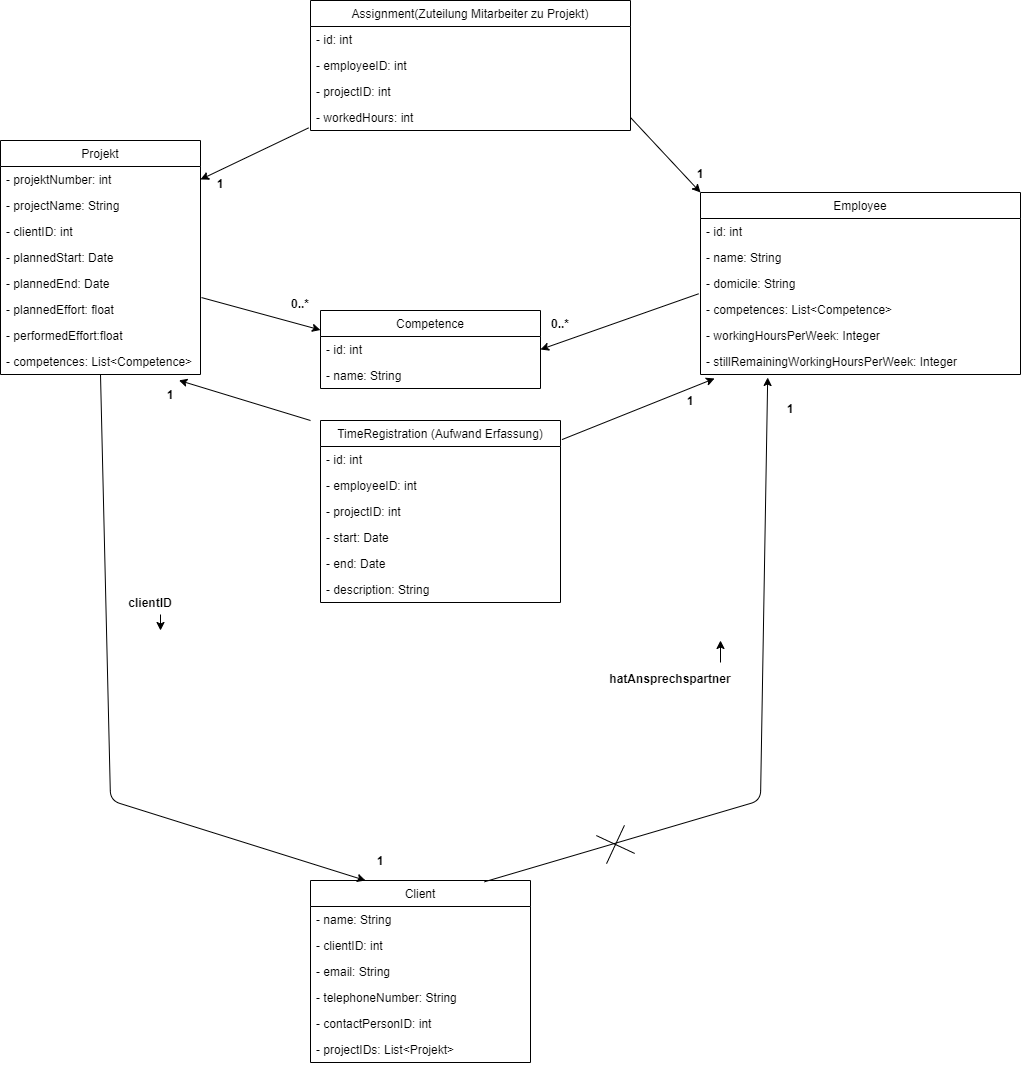

The diagram above was exported from draw.io. Its source (the exported page's mxGraphModel, read from the mxfile embedded in the PNG):
<mxGraphModel dx="2214" dy="1194" grid="1" gridSize="10" guides="1" tooltips="1" connect="1" arrows="1" fold="1" page="1" pageScale="1" pageWidth="1654" pageHeight="2336" background="#ffffff" math="0" shadow="0">
  <root>
    <mxCell id="0" />
    <mxCell id="1" parent="0" />
    <mxCell id="HK1HnzDMrN5pPwvElY66-2" value="Employee" style="swimlane;fontStyle=0;childLayout=stackLayout;horizontal=1;startSize=26;fillColor=none;horizontalStack=0;resizeParent=1;resizeParentMax=0;resizeLast=0;collapsible=1;marginBottom=0;" parent="1" vertex="1">
      <mxGeometry x="770" y="202" width="320" height="182" as="geometry" />
    </mxCell>
    <mxCell id="HK1HnzDMrN5pPwvElY66-3" value="- id: int" style="text;strokeColor=none;fillColor=none;align=left;verticalAlign=top;spacingLeft=4;spacingRight=4;overflow=hidden;rotatable=0;points=[[0,0.5],[1,0.5]];portConstraint=eastwest;" parent="HK1HnzDMrN5pPwvElY66-2" vertex="1">
      <mxGeometry y="26" width="320" height="26" as="geometry" />
    </mxCell>
    <mxCell id="HK1HnzDMrN5pPwvElY66-5" value="- name: String" style="text;strokeColor=none;fillColor=none;align=left;verticalAlign=top;spacingLeft=4;spacingRight=4;overflow=hidden;rotatable=0;points=[[0,0.5],[1,0.5]];portConstraint=eastwest;imageHeight=24;imageWidth=26;imageAspect=1;" parent="HK1HnzDMrN5pPwvElY66-2" vertex="1">
      <mxGeometry y="52" width="320" height="26" as="geometry" />
    </mxCell>
    <mxCell id="T29BGUdwYCYtZFOgeIpj-5" value="- domicile: String" style="text;strokeColor=none;fillColor=none;align=left;verticalAlign=top;spacingLeft=4;spacingRight=4;overflow=hidden;rotatable=0;points=[[0,0.5],[1,0.5]];portConstraint=eastwest;imageHeight=24;imageWidth=26;imageAspect=1;" parent="HK1HnzDMrN5pPwvElY66-2" vertex="1">
      <mxGeometry y="78" width="320" height="26" as="geometry" />
    </mxCell>
    <mxCell id="e_3jRiJPJLH_WLyhmo9j-1" value="- competences: List&lt;Competence&gt;" style="text;strokeColor=none;fillColor=none;align=left;verticalAlign=top;spacingLeft=4;spacingRight=4;overflow=hidden;rotatable=0;points=[[0,0.5],[1,0.5]];portConstraint=eastwest;imageHeight=24;imageWidth=26;imageAspect=1;" vertex="1" parent="HK1HnzDMrN5pPwvElY66-2">
      <mxGeometry y="104" width="320" height="26" as="geometry" />
    </mxCell>
    <mxCell id="e_3jRiJPJLH_WLyhmo9j-3" value="- workingHoursPerWeek: Integer" style="text;strokeColor=none;fillColor=none;align=left;verticalAlign=top;spacingLeft=4;spacingRight=4;overflow=hidden;rotatable=0;points=[[0,0.5],[1,0.5]];portConstraint=eastwest;imageHeight=24;imageWidth=26;imageAspect=1;" vertex="1" parent="HK1HnzDMrN5pPwvElY66-2">
      <mxGeometry y="130" width="320" height="26" as="geometry" />
    </mxCell>
    <mxCell id="HK1HnzDMrN5pPwvElY66-53" value="- stillRemainingWorkingHoursPerWeek: Integer" style="text;strokeColor=none;fillColor=none;align=left;verticalAlign=top;spacingLeft=4;spacingRight=4;overflow=hidden;rotatable=0;points=[[0,0.5],[1,0.5]];portConstraint=eastwest;imageHeight=24;imageWidth=26;imageAspect=1;" parent="HK1HnzDMrN5pPwvElY66-2" vertex="1">
      <mxGeometry y="156" width="320" height="26" as="geometry" />
    </mxCell>
    <mxCell id="HK1HnzDMrN5pPwvElY66-10" value="Projekt" style="swimlane;fontStyle=0;childLayout=stackLayout;horizontal=1;startSize=26;fillColor=none;horizontalStack=0;resizeParent=1;resizeParentMax=0;resizeLast=0;collapsible=1;marginBottom=0;" parent="1" vertex="1">
      <mxGeometry x="70" y="150" width="200" height="234" as="geometry" />
    </mxCell>
    <mxCell id="HK1HnzDMrN5pPwvElY66-11" value="- projektNumber: int" style="text;strokeColor=none;fillColor=none;align=left;verticalAlign=top;spacingLeft=4;spacingRight=4;overflow=hidden;rotatable=0;points=[[0,0.5],[1,0.5]];portConstraint=eastwest;" parent="HK1HnzDMrN5pPwvElY66-10" vertex="1">
      <mxGeometry y="26" width="200" height="26" as="geometry" />
    </mxCell>
    <mxCell id="HK1HnzDMrN5pPwvElY66-12" value="- projectName: String" style="text;strokeColor=none;fillColor=none;align=left;verticalAlign=top;spacingLeft=4;spacingRight=4;overflow=hidden;rotatable=0;points=[[0,0.5],[1,0.5]];portConstraint=eastwest;" parent="HK1HnzDMrN5pPwvElY66-10" vertex="1">
      <mxGeometry y="52" width="200" height="26" as="geometry" />
    </mxCell>
    <mxCell id="HK1HnzDMrN5pPwvElY66-18" value="- clientID: int" style="text;strokeColor=none;fillColor=none;align=left;verticalAlign=top;spacingLeft=4;spacingRight=4;overflow=hidden;rotatable=0;points=[[0,0.5],[1,0.5]];portConstraint=eastwest;" parent="HK1HnzDMrN5pPwvElY66-10" vertex="1">
      <mxGeometry y="78" width="200" height="26" as="geometry" />
    </mxCell>
    <mxCell id="HK1HnzDMrN5pPwvElY66-19" value="- plannedStart: Date" style="text;strokeColor=none;fillColor=none;align=left;verticalAlign=top;spacingLeft=4;spacingRight=4;overflow=hidden;rotatable=0;points=[[0,0.5],[1,0.5]];portConstraint=eastwest;" parent="HK1HnzDMrN5pPwvElY66-10" vertex="1">
      <mxGeometry y="104" width="200" height="26" as="geometry" />
    </mxCell>
    <mxCell id="T29BGUdwYCYtZFOgeIpj-3" value="- plannedEnd: Date" style="text;strokeColor=none;fillColor=none;align=left;verticalAlign=top;spacingLeft=4;spacingRight=4;overflow=hidden;rotatable=0;points=[[0,0.5],[1,0.5]];portConstraint=eastwest;" parent="HK1HnzDMrN5pPwvElY66-10" vertex="1">
      <mxGeometry y="130" width="200" height="26" as="geometry" />
    </mxCell>
    <mxCell id="HK1HnzDMrN5pPwvElY66-20" value="- plannedEffort: float" style="text;strokeColor=none;fillColor=none;align=left;verticalAlign=top;spacingLeft=4;spacingRight=4;overflow=hidden;rotatable=0;points=[[0,0.5],[1,0.5]];portConstraint=eastwest;" parent="HK1HnzDMrN5pPwvElY66-10" vertex="1">
      <mxGeometry y="156" width="200" height="26" as="geometry" />
    </mxCell>
    <mxCell id="HK1HnzDMrN5pPwvElY66-13" value="- performedEffort:float" style="text;strokeColor=none;fillColor=none;align=left;verticalAlign=top;spacingLeft=4;spacingRight=4;overflow=hidden;rotatable=0;points=[[0,0.5],[1,0.5]];portConstraint=eastwest;" parent="HK1HnzDMrN5pPwvElY66-10" vertex="1">
      <mxGeometry y="182" width="200" height="26" as="geometry" />
    </mxCell>
    <mxCell id="HK1HnzDMrN5pPwvElY66-21" value="- competences: List&lt;Competence&gt;" style="text;strokeColor=none;fillColor=none;align=left;verticalAlign=top;spacingLeft=4;spacingRight=4;overflow=hidden;rotatable=0;points=[[0,0.5],[1,0.5]];portConstraint=eastwest;" parent="HK1HnzDMrN5pPwvElY66-10" vertex="1">
      <mxGeometry y="208" width="200" height="26" as="geometry" />
    </mxCell>
    <mxCell id="QvICl4iRRqQZAavdht6h-7" value="" style="endArrow=classic;html=1;entryX=0.21;entryY=1.115;entryDx=0;entryDy=0;entryPerimeter=0;exitX=0.791;exitY=0.007;exitDx=0;exitDy=0;exitPerimeter=0;" parent="1" target="HK1HnzDMrN5pPwvElY66-53" edge="1" source="HK1HnzDMrN5pPwvElY66-23">
      <mxGeometry width="50" height="50" relative="1" as="geometry">
        <mxPoint x="470" y="560" as="sourcePoint" />
        <mxPoint x="670" y="270" as="targetPoint" />
        <Array as="points">
          <mxPoint x="830" y="810" />
        </Array>
      </mxGeometry>
    </mxCell>
    <mxCell id="QvICl4iRRqQZAavdht6h-10" value="1" style="text;align=center;fontStyle=1;verticalAlign=middle;spacingLeft=3;spacingRight=3;strokeColor=none;rotatable=0;points=[[0,0.5],[1,0.5]];portConstraint=eastwest;" parent="1" vertex="1">
      <mxGeometry x="250" y="180" width="80" height="26" as="geometry" />
    </mxCell>
    <mxCell id="QvICl4iRRqQZAavdht6h-11" value="" style="endArrow=classic;html=1;" parent="1" edge="1">
      <mxGeometry width="50" height="50" relative="1" as="geometry">
        <mxPoint x="790" y="672" as="sourcePoint" />
        <mxPoint x="790" y="650" as="targetPoint" />
      </mxGeometry>
    </mxCell>
    <mxCell id="QvICl4iRRqQZAavdht6h-12" value="hatAnsprechspartner&#10;" style="text;align=center;fontStyle=1;verticalAlign=middle;spacingLeft=3;spacingRight=3;strokeColor=none;rotatable=0;points=[[0,0.5],[1,0.5]];portConstraint=eastwest;" parent="1" vertex="1">
      <mxGeometry x="720" y="682" width="40" height="26" as="geometry" />
    </mxCell>
    <mxCell id="QvICl4iRRqQZAavdht6h-14" value="clientID" style="text;align=center;fontStyle=1;verticalAlign=middle;spacingLeft=3;spacingRight=3;strokeColor=none;rotatable=0;points=[[0,0.5],[1,0.5]];portConstraint=eastwest;" parent="1" vertex="1">
      <mxGeometry x="180" y="600" width="80" height="24" as="geometry" />
    </mxCell>
    <mxCell id="QvICl4iRRqQZAavdht6h-8" value="" style="shape=umlDestroy;rotation=70;" parent="1" vertex="1">
      <mxGeometry x="670" y="839" width="30" height="30" as="geometry" />
    </mxCell>
    <mxCell id="e_3jRiJPJLH_WLyhmo9j-7" value="Assignment(Zuteilung Mitarbeiter zu Projekt)" style="swimlane;fontStyle=0;childLayout=stackLayout;horizontal=1;startSize=26;fillColor=none;horizontalStack=0;resizeParent=1;resizeParentMax=0;resizeLast=0;collapsible=1;marginBottom=0;" vertex="1" parent="1">
      <mxGeometry x="380" y="10" width="320" height="130" as="geometry" />
    </mxCell>
    <mxCell id="e_3jRiJPJLH_WLyhmo9j-8" value="- id: int" style="text;strokeColor=none;fillColor=none;align=left;verticalAlign=top;spacingLeft=4;spacingRight=4;overflow=hidden;rotatable=0;points=[[0,0.5],[1,0.5]];portConstraint=eastwest;" vertex="1" parent="e_3jRiJPJLH_WLyhmo9j-7">
      <mxGeometry y="26" width="320" height="26" as="geometry" />
    </mxCell>
    <mxCell id="e_3jRiJPJLH_WLyhmo9j-9" value="- employeeID: int&#10;" style="text;strokeColor=none;fillColor=none;align=left;verticalAlign=top;spacingLeft=4;spacingRight=4;overflow=hidden;rotatable=0;points=[[0,0.5],[1,0.5]];portConstraint=eastwest;imageHeight=24;imageWidth=26;imageAspect=1;" vertex="1" parent="e_3jRiJPJLH_WLyhmo9j-7">
      <mxGeometry y="52" width="320" height="26" as="geometry" />
    </mxCell>
    <mxCell id="e_3jRiJPJLH_WLyhmo9j-10" value="- projectID: int" style="text;strokeColor=none;fillColor=none;align=left;verticalAlign=top;spacingLeft=4;spacingRight=4;overflow=hidden;rotatable=0;points=[[0,0.5],[1,0.5]];portConstraint=eastwest;imageHeight=24;imageWidth=26;imageAspect=1;" vertex="1" parent="e_3jRiJPJLH_WLyhmo9j-7">
      <mxGeometry y="78" width="320" height="26" as="geometry" />
    </mxCell>
    <mxCell id="e_3jRiJPJLH_WLyhmo9j-11" value="- workedHours: int" style="text;strokeColor=none;fillColor=none;align=left;verticalAlign=top;spacingLeft=4;spacingRight=4;overflow=hidden;rotatable=0;points=[[0,0.5],[1,0.5]];portConstraint=eastwest;imageHeight=24;imageWidth=26;imageAspect=1;" vertex="1" parent="e_3jRiJPJLH_WLyhmo9j-7">
      <mxGeometry y="104" width="320" height="26" as="geometry" />
    </mxCell>
    <mxCell id="e_3jRiJPJLH_WLyhmo9j-15" value="" style="endArrow=classic;html=1;entryX=1;entryY=0.5;entryDx=0;entryDy=0;exitX=-0.006;exitY=0.9;exitDx=0;exitDy=0;exitPerimeter=0;" edge="1" parent="1" source="e_3jRiJPJLH_WLyhmo9j-11" target="HK1HnzDMrN5pPwvElY66-11">
      <mxGeometry width="50" height="50" relative="1" as="geometry">
        <mxPoint x="400" y="280" as="sourcePoint" />
        <mxPoint x="450" y="230" as="targetPoint" />
      </mxGeometry>
    </mxCell>
    <mxCell id="e_3jRiJPJLH_WLyhmo9j-16" value="" style="endArrow=classic;html=1;exitX=1;exitY=0.5;exitDx=0;exitDy=0;entryX=0;entryY=0;entryDx=0;entryDy=0;" edge="1" parent="1" source="e_3jRiJPJLH_WLyhmo9j-11" target="HK1HnzDMrN5pPwvElY66-2">
      <mxGeometry width="50" height="50" relative="1" as="geometry">
        <mxPoint x="780" y="130" as="sourcePoint" />
        <mxPoint x="830" y="80" as="targetPoint" />
      </mxGeometry>
    </mxCell>
    <mxCell id="e_3jRiJPJLH_WLyhmo9j-17" value="1" style="text;align=center;fontStyle=1;verticalAlign=middle;spacingLeft=3;spacingRight=3;strokeColor=none;rotatable=0;points=[[0,0.5],[1,0.5]];portConstraint=eastwest;" vertex="1" parent="1">
      <mxGeometry x="730" y="170" width="80" height="26" as="geometry" />
    </mxCell>
    <mxCell id="e_3jRiJPJLH_WLyhmo9j-18" value="Competence" style="swimlane;fontStyle=0;childLayout=stackLayout;horizontal=1;startSize=26;fillColor=none;horizontalStack=0;resizeParent=1;resizeParentMax=0;resizeLast=0;collapsible=1;marginBottom=0;" vertex="1" parent="1">
      <mxGeometry x="390" y="320" width="220" height="78" as="geometry" />
    </mxCell>
    <mxCell id="e_3jRiJPJLH_WLyhmo9j-19" value="- id: int" style="text;strokeColor=none;fillColor=none;align=left;verticalAlign=top;spacingLeft=4;spacingRight=4;overflow=hidden;rotatable=0;points=[[0,0.5],[1,0.5]];portConstraint=eastwest;" vertex="1" parent="e_3jRiJPJLH_WLyhmo9j-18">
      <mxGeometry y="26" width="220" height="26" as="geometry" />
    </mxCell>
    <mxCell id="e_3jRiJPJLH_WLyhmo9j-20" value="- name: String&#10;" style="text;strokeColor=none;fillColor=none;align=left;verticalAlign=top;spacingLeft=4;spacingRight=4;overflow=hidden;rotatable=0;points=[[0,0.5],[1,0.5]];portConstraint=eastwest;imageHeight=24;imageWidth=26;imageAspect=1;" vertex="1" parent="e_3jRiJPJLH_WLyhmo9j-18">
      <mxGeometry y="52" width="220" height="26" as="geometry" />
    </mxCell>
    <mxCell id="e_3jRiJPJLH_WLyhmo9j-26" value="" style="endArrow=classic;html=1;exitX=1.005;exitY=0.041;exitDx=0;exitDy=0;exitPerimeter=0;entryX=0;entryY=0.25;entryDx=0;entryDy=0;" edge="1" parent="1" source="HK1HnzDMrN5pPwvElY66-20" target="e_3jRiJPJLH_WLyhmo9j-18">
      <mxGeometry width="50" height="50" relative="1" as="geometry">
        <mxPoint x="380" y="290" as="sourcePoint" />
        <mxPoint x="430" y="240" as="targetPoint" />
      </mxGeometry>
    </mxCell>
    <mxCell id="e_3jRiJPJLH_WLyhmo9j-27" value="0..*" style="text;align=center;fontStyle=1;verticalAlign=middle;spacingLeft=3;spacingRight=3;strokeColor=none;rotatable=0;points=[[0,0.5],[1,0.5]];portConstraint=eastwest;" vertex="1" parent="1">
      <mxGeometry x="330" y="300" width="80" height="26" as="geometry" />
    </mxCell>
    <mxCell id="e_3jRiJPJLH_WLyhmo9j-28" value="" style="endArrow=classic;html=1;entryX=1;entryY=0.5;entryDx=0;entryDy=0;exitX=-0.006;exitY=-0.104;exitDx=0;exitDy=0;exitPerimeter=0;" edge="1" parent="1" source="e_3jRiJPJLH_WLyhmo9j-1" target="e_3jRiJPJLH_WLyhmo9j-19">
      <mxGeometry width="50" height="50" relative="1" as="geometry">
        <mxPoint x="310" y="450" as="sourcePoint" />
        <mxPoint x="360" y="400" as="targetPoint" />
      </mxGeometry>
    </mxCell>
    <mxCell id="e_3jRiJPJLH_WLyhmo9j-29" value="0..*" style="text;align=center;fontStyle=1;verticalAlign=middle;spacingLeft=3;spacingRight=3;strokeColor=none;rotatable=0;points=[[0,0.5],[1,0.5]];portConstraint=eastwest;" vertex="1" parent="1">
      <mxGeometry x="590" y="320" width="80" height="26" as="geometry" />
    </mxCell>
    <mxCell id="e_3jRiJPJLH_WLyhmo9j-30" value="" style="endArrow=classic;html=1;entryX=0.25;entryY=0;entryDx=0;entryDy=0;exitX=0.5;exitY=1;exitDx=0;exitDy=0;" edge="1" parent="1" source="HK1HnzDMrN5pPwvElY66-10" target="HK1HnzDMrN5pPwvElY66-23">
      <mxGeometry width="50" height="50" relative="1" as="geometry">
        <mxPoint x="310" y="450" as="sourcePoint" />
        <mxPoint x="360" y="400" as="targetPoint" />
        <Array as="points">
          <mxPoint x="180" y="810" />
        </Array>
      </mxGeometry>
    </mxCell>
    <mxCell id="e_3jRiJPJLH_WLyhmo9j-31" value="" style="endArrow=classic;html=1;" edge="1" parent="1">
      <mxGeometry width="50" height="50" relative="1" as="geometry">
        <mxPoint x="230" y="624" as="sourcePoint" />
        <mxPoint x="230" y="640" as="targetPoint" />
      </mxGeometry>
    </mxCell>
    <mxCell id="HK1HnzDMrN5pPwvElY66-23" value="Client" style="swimlane;fontStyle=0;childLayout=stackLayout;horizontal=1;startSize=26;fillColor=none;horizontalStack=0;resizeParent=1;resizeParentMax=0;resizeLast=0;collapsible=1;marginBottom=0;" parent="1" vertex="1">
      <mxGeometry x="380" y="890" width="220" height="182" as="geometry" />
    </mxCell>
    <mxCell id="HK1HnzDMrN5pPwvElY66-27" value="- name: String" style="text;strokeColor=none;fillColor=none;align=left;verticalAlign=top;spacingLeft=4;spacingRight=4;overflow=hidden;rotatable=0;points=[[0,0.5],[1,0.5]];portConstraint=eastwest;" parent="HK1HnzDMrN5pPwvElY66-23" vertex="1">
      <mxGeometry y="26" width="220" height="26" as="geometry" />
    </mxCell>
    <mxCell id="HK1HnzDMrN5pPwvElY66-29" value="- clientID: int" style="text;strokeColor=none;fillColor=none;align=left;verticalAlign=top;spacingLeft=4;spacingRight=4;overflow=hidden;rotatable=0;points=[[0,0.5],[1,0.5]];portConstraint=eastwest;" parent="HK1HnzDMrN5pPwvElY66-23" vertex="1">
      <mxGeometry y="52" width="220" height="26" as="geometry" />
    </mxCell>
    <mxCell id="HK1HnzDMrN5pPwvElY66-28" value="- email: String" style="text;strokeColor=none;fillColor=none;align=left;verticalAlign=top;spacingLeft=4;spacingRight=4;overflow=hidden;rotatable=0;points=[[0,0.5],[1,0.5]];portConstraint=eastwest;" parent="HK1HnzDMrN5pPwvElY66-23" vertex="1">
      <mxGeometry y="78" width="220" height="26" as="geometry" />
    </mxCell>
    <mxCell id="HK1HnzDMrN5pPwvElY66-24" value="- telephoneNumber: String" style="text;strokeColor=none;fillColor=none;align=left;verticalAlign=top;spacingLeft=4;spacingRight=4;overflow=hidden;rotatable=0;points=[[0,0.5],[1,0.5]];portConstraint=eastwest;" parent="HK1HnzDMrN5pPwvElY66-23" vertex="1">
      <mxGeometry y="104" width="220" height="26" as="geometry" />
    </mxCell>
    <mxCell id="HK1HnzDMrN5pPwvElY66-25" value="- contactPersonID: int&#10;" style="text;strokeColor=none;fillColor=none;align=left;verticalAlign=top;spacingLeft=4;spacingRight=4;overflow=hidden;rotatable=0;points=[[0,0.5],[1,0.5]];portConstraint=eastwest;" parent="HK1HnzDMrN5pPwvElY66-23" vertex="1">
      <mxGeometry y="130" width="220" height="26" as="geometry" />
    </mxCell>
    <mxCell id="HK1HnzDMrN5pPwvElY66-36" value="- projectIDs: List&lt;Projekt&gt;" style="text;strokeColor=none;fillColor=none;align=left;verticalAlign=top;spacingLeft=4;spacingRight=4;overflow=hidden;rotatable=0;points=[[0,0.5],[1,0.5]];portConstraint=eastwest;" parent="HK1HnzDMrN5pPwvElY66-23" vertex="1">
      <mxGeometry y="156" width="220" height="26" as="geometry" />
    </mxCell>
    <mxCell id="HK1HnzDMrN5pPwvElY66-35" value="&#10;1" style="text;align=center;fontStyle=1;verticalAlign=middle;spacingLeft=3;spacingRight=3;strokeColor=none;rotatable=0;points=[[0,0.5],[1,0.5]];portConstraint=eastwest;" parent="1" vertex="1">
      <mxGeometry x="410" y="850" width="80" height="26" as="geometry" />
    </mxCell>
    <mxCell id="e_3jRiJPJLH_WLyhmo9j-32" value="TimeRegistration (Aufwand Erfassung)" style="swimlane;fontStyle=0;childLayout=stackLayout;horizontal=1;startSize=26;fillColor=none;horizontalStack=0;resizeParent=1;resizeParentMax=0;resizeLast=0;collapsible=1;marginBottom=0;" vertex="1" parent="1">
      <mxGeometry x="390" y="430" width="240" height="182" as="geometry" />
    </mxCell>
    <mxCell id="e_3jRiJPJLH_WLyhmo9j-33" value="- id: int" style="text;strokeColor=none;fillColor=none;align=left;verticalAlign=top;spacingLeft=4;spacingRight=4;overflow=hidden;rotatable=0;points=[[0,0.5],[1,0.5]];portConstraint=eastwest;" vertex="1" parent="e_3jRiJPJLH_WLyhmo9j-32">
      <mxGeometry y="26" width="240" height="26" as="geometry" />
    </mxCell>
    <mxCell id="e_3jRiJPJLH_WLyhmo9j-34" value="- employeeID: int" style="text;strokeColor=none;fillColor=none;align=left;verticalAlign=top;spacingLeft=4;spacingRight=4;overflow=hidden;rotatable=0;points=[[0,0.5],[1,0.5]];portConstraint=eastwest;imageHeight=24;imageWidth=26;imageAspect=1;" vertex="1" parent="e_3jRiJPJLH_WLyhmo9j-32">
      <mxGeometry y="52" width="240" height="26" as="geometry" />
    </mxCell>
    <mxCell id="e_3jRiJPJLH_WLyhmo9j-35" value="- projectID: int" style="text;strokeColor=none;fillColor=none;align=left;verticalAlign=top;spacingLeft=4;spacingRight=4;overflow=hidden;rotatable=0;points=[[0,0.5],[1,0.5]];portConstraint=eastwest;imageHeight=24;imageWidth=26;imageAspect=1;" vertex="1" parent="e_3jRiJPJLH_WLyhmo9j-32">
      <mxGeometry y="78" width="240" height="26" as="geometry" />
    </mxCell>
    <mxCell id="e_3jRiJPJLH_WLyhmo9j-36" value="- start: Date" style="text;strokeColor=none;fillColor=none;align=left;verticalAlign=top;spacingLeft=4;spacingRight=4;overflow=hidden;rotatable=0;points=[[0,0.5],[1,0.5]];portConstraint=eastwest;imageHeight=24;imageWidth=26;imageAspect=1;" vertex="1" parent="e_3jRiJPJLH_WLyhmo9j-32">
      <mxGeometry y="104" width="240" height="26" as="geometry" />
    </mxCell>
    <mxCell id="e_3jRiJPJLH_WLyhmo9j-37" value="- end: Date" style="text;strokeColor=none;fillColor=none;align=left;verticalAlign=top;spacingLeft=4;spacingRight=4;overflow=hidden;rotatable=0;points=[[0,0.5],[1,0.5]];portConstraint=eastwest;imageHeight=24;imageWidth=26;imageAspect=1;" vertex="1" parent="e_3jRiJPJLH_WLyhmo9j-32">
      <mxGeometry y="130" width="240" height="26" as="geometry" />
    </mxCell>
    <mxCell id="e_3jRiJPJLH_WLyhmo9j-38" value="- description: String" style="text;strokeColor=none;fillColor=none;align=left;verticalAlign=top;spacingLeft=4;spacingRight=4;overflow=hidden;rotatable=0;points=[[0,0.5],[1,0.5]];portConstraint=eastwest;imageHeight=24;imageWidth=26;imageAspect=1;" vertex="1" parent="e_3jRiJPJLH_WLyhmo9j-32">
      <mxGeometry y="156" width="240" height="26" as="geometry" />
    </mxCell>
    <mxCell id="e_3jRiJPJLH_WLyhmo9j-40" value="&#10;1" style="text;align=center;fontStyle=1;verticalAlign=middle;spacingLeft=3;spacingRight=3;strokeColor=none;rotatable=0;points=[[0,0.5],[1,0.5]];portConstraint=eastwest;" vertex="1" parent="1">
      <mxGeometry x="820" y="398" width="80" height="26" as="geometry" />
    </mxCell>
    <mxCell id="e_3jRiJPJLH_WLyhmo9j-41" value="" style="endArrow=classic;html=1;entryX=0.044;entryY=1.154;entryDx=0;entryDy=0;exitX=1.006;exitY=0.105;exitDx=0;exitDy=0;entryPerimeter=0;exitPerimeter=0;" edge="1" parent="1" source="e_3jRiJPJLH_WLyhmo9j-32" target="HK1HnzDMrN5pPwvElY66-53">
      <mxGeometry width="50" height="50" relative="1" as="geometry">
        <mxPoint x="808.0799999999999" y="524.1460000000001" as="sourcePoint" />
        <mxPoint x="649.9999999999995" y="579.85" as="targetPoint" />
      </mxGeometry>
    </mxCell>
    <mxCell id="e_3jRiJPJLH_WLyhmo9j-42" value="&#10;1" style="text;align=center;fontStyle=1;verticalAlign=middle;spacingLeft=3;spacingRight=3;strokeColor=none;rotatable=0;points=[[0,0.5],[1,0.5]];portConstraint=eastwest;" vertex="1" parent="1">
      <mxGeometry x="720" y="390" width="80" height="26" as="geometry" />
    </mxCell>
    <mxCell id="e_3jRiJPJLH_WLyhmo9j-43" value="" style="endArrow=classic;html=1;entryX=0.892;entryY=1.226;entryDx=0;entryDy=0;entryPerimeter=0;" edge="1" parent="1" target="HK1HnzDMrN5pPwvElY66-21">
      <mxGeometry width="50" height="50" relative="1" as="geometry">
        <mxPoint x="380" y="430" as="sourcePoint" />
        <mxPoint x="402.63999999999993" y="416.00400000000013" as="targetPoint" />
      </mxGeometry>
    </mxCell>
    <mxCell id="e_3jRiJPJLH_WLyhmo9j-44" value="&#10;1" style="text;align=center;fontStyle=1;verticalAlign=middle;spacingLeft=3;spacingRight=3;strokeColor=none;rotatable=0;points=[[0,0.5],[1,0.5]];portConstraint=eastwest;" vertex="1" parent="1">
      <mxGeometry x="200" y="384" width="80" height="26" as="geometry" />
    </mxCell>
  </root>
</mxGraphModel>